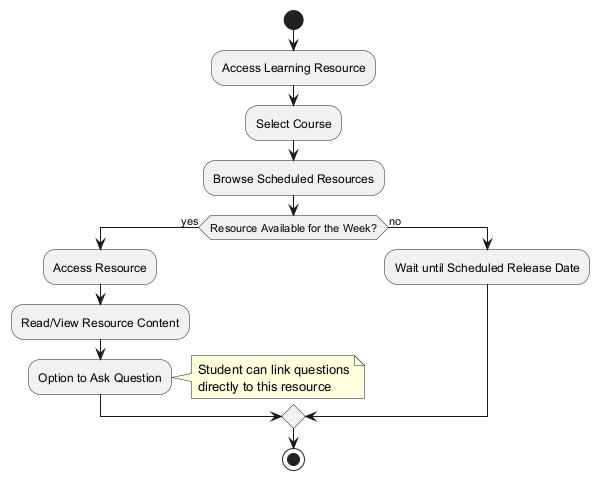

The diagram above was rendered by PlantUML. Its source (embedded in the PNG):
@startuml
|Student|
start
:Access Learning Resource;
:Select Course;
:Browse Scheduled Resources;

if (Resource Available for the Week?) then (yes)
    :Access Resource;
    :Read/View Resource Content;
    :Option to Ask Question;
    note right
        Student can link questions
        directly to this resource
    end note
else (no)
    :Wait until Scheduled Release Date;
endif

stop
@enduml